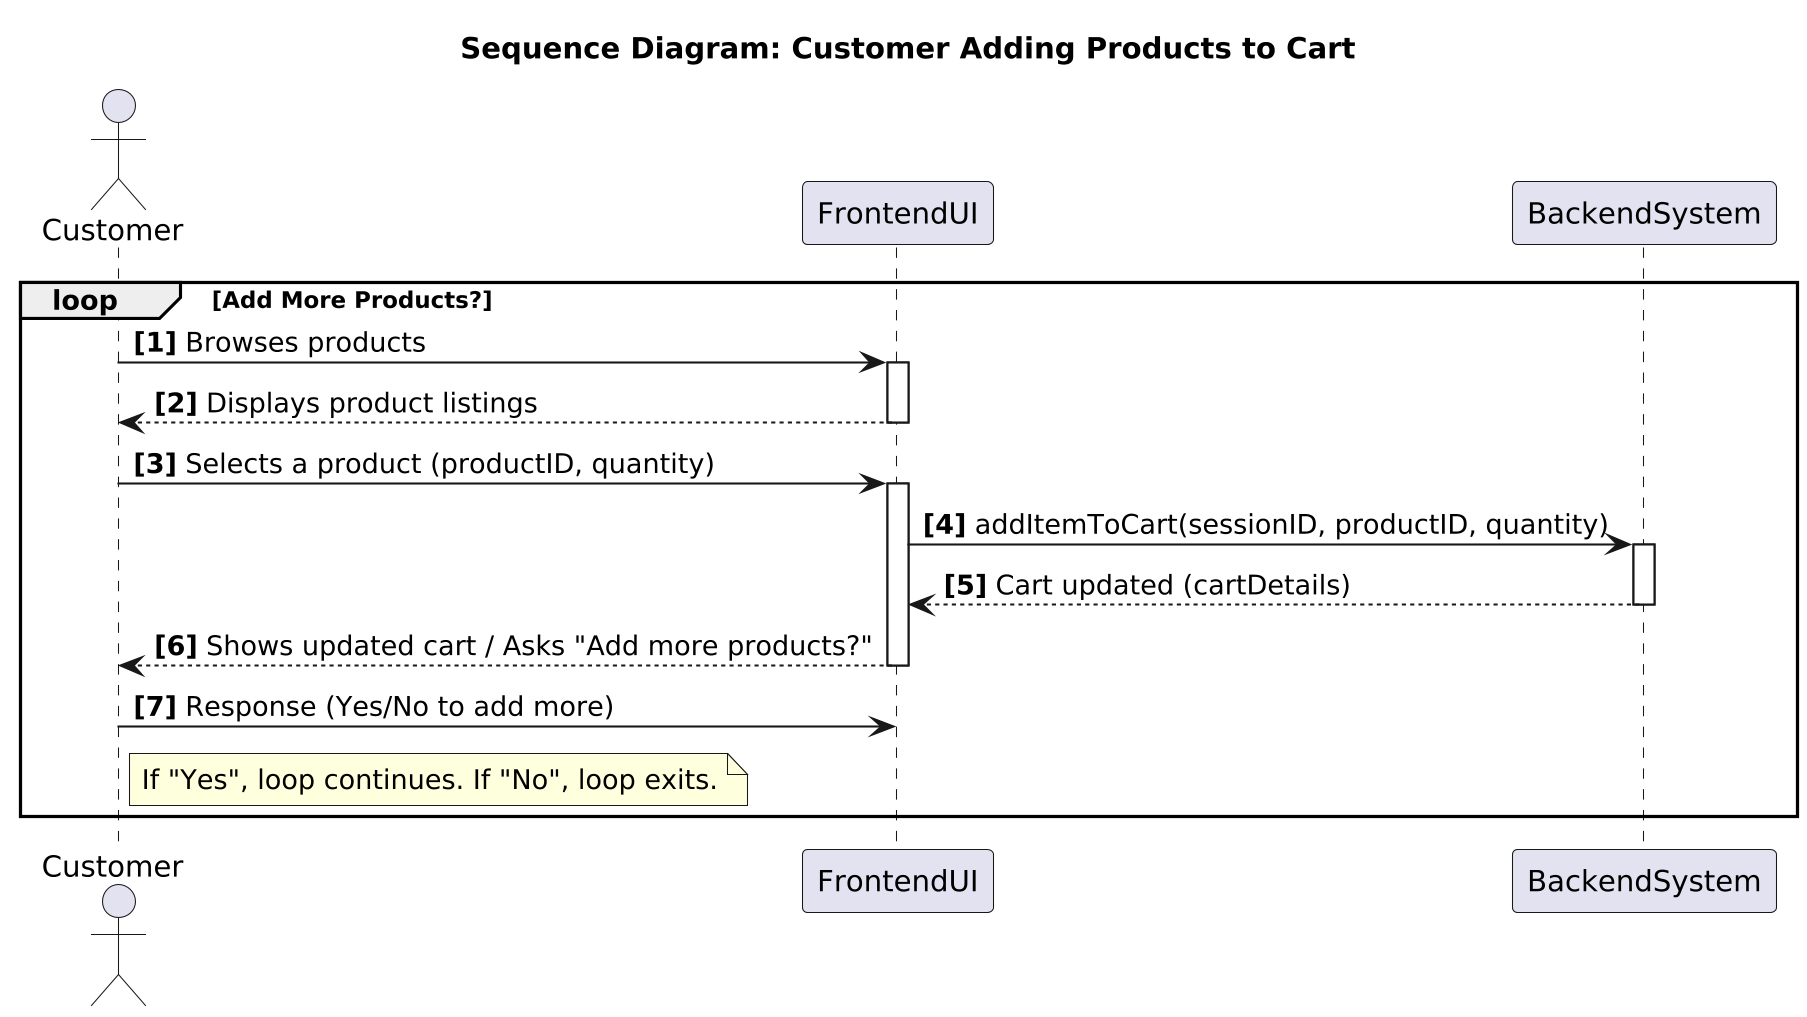

The diagram above was rendered by PlantUML. Its source (embedded in the PNG):
@startuml
skinparamlocked dpi 200
title Sequence Diagram: Customer Adding Products to Cart

actor Customer
participant "FrontendUI" as UI
participant "BackendSystem" as System

autonumber "<b>[0]"

loop Add More Products?
    Customer -> UI: Browses products
    activate UI
    UI --> Customer: Displays product listings
    deactivate UI

    Customer -> UI: Selects a product (productID, quantity)
    activate UI
    UI -> System: addItemToCart(sessionID, productID, quantity)
    activate System
    System --> UI: Cart updated (cartDetails)
    deactivate System

    UI --> Customer: Shows updated cart / Asks "Add more products?"
    deactivate UI
    Customer -> UI: Response (Yes/No to add more)
    note right of Customer: If "Yes", loop continues. If "No", loop exits.
end

@enduml